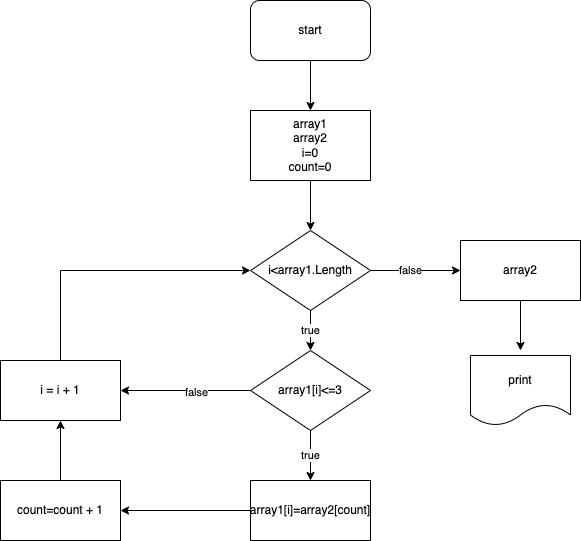

The diagram above was exported from draw.io. Its source (the exported page's mxGraphModel, read from the mxfile embedded in the PNG):
<mxGraphModel dx="556" dy="543" grid="1" gridSize="10" guides="1" tooltips="1" connect="1" arrows="1" fold="1" page="1" pageScale="1" pageWidth="827" pageHeight="1169" math="0" shadow="0">
  <root>
    <mxCell id="WIyWlLk6GJQsqaUBKTNV-0" />
    <mxCell id="WIyWlLk6GJQsqaUBKTNV-1" parent="WIyWlLk6GJQsqaUBKTNV-0" />
    <mxCell id="dm02U6oZhj0bPqxuQ0CJ-20" value="" style="edgeStyle=orthogonalEdgeStyle;rounded=0;orthogonalLoop=1;jettySize=auto;html=1;" edge="1" parent="WIyWlLk6GJQsqaUBKTNV-1" source="dm02U6oZhj0bPqxuQ0CJ-0" target="dm02U6oZhj0bPqxuQ0CJ-8">
      <mxGeometry relative="1" as="geometry" />
    </mxCell>
    <mxCell id="dm02U6oZhj0bPqxuQ0CJ-0" value="start" style="rounded=1;whiteSpace=wrap;html=1;" vertex="1" parent="WIyWlLk6GJQsqaUBKTNV-1">
      <mxGeometry x="320" y="30" width="120" height="60" as="geometry" />
    </mxCell>
    <mxCell id="dm02U6oZhj0bPqxuQ0CJ-3" style="edgeStyle=orthogonalEdgeStyle;rounded=0;orthogonalLoop=1;jettySize=auto;html=1;exitX=0.5;exitY=1;exitDx=0;exitDy=0;" edge="1" parent="WIyWlLk6GJQsqaUBKTNV-1" source="dm02U6oZhj0bPqxuQ0CJ-0" target="dm02U6oZhj0bPqxuQ0CJ-0">
      <mxGeometry relative="1" as="geometry" />
    </mxCell>
    <mxCell id="dm02U6oZhj0bPqxuQ0CJ-21" style="edgeStyle=orthogonalEdgeStyle;rounded=0;orthogonalLoop=1;jettySize=auto;html=1;exitX=0.5;exitY=1;exitDx=0;exitDy=0;entryX=0.5;entryY=0;entryDx=0;entryDy=0;" edge="1" parent="WIyWlLk6GJQsqaUBKTNV-1" source="dm02U6oZhj0bPqxuQ0CJ-8" target="dm02U6oZhj0bPqxuQ0CJ-9">
      <mxGeometry relative="1" as="geometry" />
    </mxCell>
    <mxCell id="dm02U6oZhj0bPqxuQ0CJ-8" value="array1&lt;br&gt;array2&lt;br&gt;i=0&lt;br&gt;count=0" style="rounded=0;whiteSpace=wrap;html=1;" vertex="1" parent="WIyWlLk6GJQsqaUBKTNV-1">
      <mxGeometry x="320" y="140" width="120" height="70" as="geometry" />
    </mxCell>
    <mxCell id="dm02U6oZhj0bPqxuQ0CJ-22" value="true" style="edgeStyle=orthogonalEdgeStyle;rounded=0;orthogonalLoop=1;jettySize=auto;html=1;" edge="1" parent="WIyWlLk6GJQsqaUBKTNV-1" source="dm02U6oZhj0bPqxuQ0CJ-9" target="dm02U6oZhj0bPqxuQ0CJ-10">
      <mxGeometry relative="1" as="geometry">
        <Array as="points">
          <mxPoint x="380" y="360" />
          <mxPoint x="380" y="360" />
        </Array>
      </mxGeometry>
    </mxCell>
    <mxCell id="dm02U6oZhj0bPqxuQ0CJ-24" value="false" style="edgeStyle=orthogonalEdgeStyle;rounded=0;orthogonalLoop=1;jettySize=auto;html=1;exitX=1;exitY=0.5;exitDx=0;exitDy=0;entryX=0;entryY=0.5;entryDx=0;entryDy=0;" edge="1" parent="WIyWlLk6GJQsqaUBKTNV-1" source="dm02U6oZhj0bPqxuQ0CJ-9" target="dm02U6oZhj0bPqxuQ0CJ-18">
      <mxGeometry x="-0.1111" relative="1" as="geometry">
        <mxPoint as="offset" />
      </mxGeometry>
    </mxCell>
    <mxCell id="dm02U6oZhj0bPqxuQ0CJ-9" value="i&amp;lt;array1.Length" style="rhombus;whiteSpace=wrap;html=1;" vertex="1" parent="WIyWlLk6GJQsqaUBKTNV-1">
      <mxGeometry x="320" y="260" width="120" height="80" as="geometry" />
    </mxCell>
    <mxCell id="dm02U6oZhj0bPqxuQ0CJ-23" value="true" style="edgeStyle=orthogonalEdgeStyle;rounded=0;orthogonalLoop=1;jettySize=auto;html=1;exitX=0.5;exitY=1;exitDx=0;exitDy=0;entryX=0.5;entryY=0;entryDx=0;entryDy=0;" edge="1" parent="WIyWlLk6GJQsqaUBKTNV-1" source="dm02U6oZhj0bPqxuQ0CJ-10" target="dm02U6oZhj0bPqxuQ0CJ-11">
      <mxGeometry relative="1" as="geometry" />
    </mxCell>
    <mxCell id="dm02U6oZhj0bPqxuQ0CJ-30" style="edgeStyle=orthogonalEdgeStyle;rounded=0;orthogonalLoop=1;jettySize=auto;html=1;exitX=0;exitY=0.5;exitDx=0;exitDy=0;entryX=1;entryY=0.5;entryDx=0;entryDy=0;" edge="1" parent="WIyWlLk6GJQsqaUBKTNV-1" source="dm02U6oZhj0bPqxuQ0CJ-10" target="dm02U6oZhj0bPqxuQ0CJ-15">
      <mxGeometry relative="1" as="geometry" />
    </mxCell>
    <mxCell id="dm02U6oZhj0bPqxuQ0CJ-32" value="false" style="edgeLabel;html=1;align=center;verticalAlign=middle;resizable=0;points=[];" vertex="1" connectable="0" parent="dm02U6oZhj0bPqxuQ0CJ-30">
      <mxGeometry x="-0.1538" y="1" relative="1" as="geometry">
        <mxPoint as="offset" />
      </mxGeometry>
    </mxCell>
    <mxCell id="dm02U6oZhj0bPqxuQ0CJ-10" value="array1[i]&amp;lt;=3" style="rhombus;whiteSpace=wrap;html=1;" vertex="1" parent="WIyWlLk6GJQsqaUBKTNV-1">
      <mxGeometry x="320" y="380" width="120" height="80" as="geometry" />
    </mxCell>
    <mxCell id="dm02U6oZhj0bPqxuQ0CJ-26" style="edgeStyle=orthogonalEdgeStyle;rounded=0;orthogonalLoop=1;jettySize=auto;html=1;exitX=0;exitY=0.5;exitDx=0;exitDy=0;entryX=1;entryY=0.5;entryDx=0;entryDy=0;" edge="1" parent="WIyWlLk6GJQsqaUBKTNV-1" source="dm02U6oZhj0bPqxuQ0CJ-11" target="dm02U6oZhj0bPqxuQ0CJ-17">
      <mxGeometry relative="1" as="geometry" />
    </mxCell>
    <mxCell id="dm02U6oZhj0bPqxuQ0CJ-11" value="array1[i]=array2[count]&lt;br&gt;" style="rounded=0;whiteSpace=wrap;html=1;" vertex="1" parent="WIyWlLk6GJQsqaUBKTNV-1">
      <mxGeometry x="320" y="510" width="120" height="60" as="geometry" />
    </mxCell>
    <mxCell id="dm02U6oZhj0bPqxuQ0CJ-31" style="edgeStyle=orthogonalEdgeStyle;rounded=0;orthogonalLoop=1;jettySize=auto;html=1;exitX=0.5;exitY=0;exitDx=0;exitDy=0;entryX=0;entryY=0.5;entryDx=0;entryDy=0;" edge="1" parent="WIyWlLk6GJQsqaUBKTNV-1" source="dm02U6oZhj0bPqxuQ0CJ-15" target="dm02U6oZhj0bPqxuQ0CJ-9">
      <mxGeometry relative="1" as="geometry" />
    </mxCell>
    <mxCell id="dm02U6oZhj0bPqxuQ0CJ-15" value="i = i + 1" style="rounded=0;whiteSpace=wrap;html=1;" vertex="1" parent="WIyWlLk6GJQsqaUBKTNV-1">
      <mxGeometry x="70" y="390" width="120" height="60" as="geometry" />
    </mxCell>
    <mxCell id="dm02U6oZhj0bPqxuQ0CJ-29" style="edgeStyle=orthogonalEdgeStyle;rounded=0;orthogonalLoop=1;jettySize=auto;html=1;entryX=0.5;entryY=1;entryDx=0;entryDy=0;" edge="1" parent="WIyWlLk6GJQsqaUBKTNV-1" source="dm02U6oZhj0bPqxuQ0CJ-17" target="dm02U6oZhj0bPqxuQ0CJ-15">
      <mxGeometry relative="1" as="geometry" />
    </mxCell>
    <mxCell id="dm02U6oZhj0bPqxuQ0CJ-17" value="count=count + 1" style="rounded=0;whiteSpace=wrap;html=1;" vertex="1" parent="WIyWlLk6GJQsqaUBKTNV-1">
      <mxGeometry x="70" y="510" width="120" height="60" as="geometry" />
    </mxCell>
    <mxCell id="dm02U6oZhj0bPqxuQ0CJ-25" style="edgeStyle=orthogonalEdgeStyle;rounded=0;orthogonalLoop=1;jettySize=auto;html=1;exitX=0.5;exitY=1;exitDx=0;exitDy=0;" edge="1" parent="WIyWlLk6GJQsqaUBKTNV-1" source="dm02U6oZhj0bPqxuQ0CJ-18">
      <mxGeometry relative="1" as="geometry">
        <mxPoint x="590" y="380" as="targetPoint" />
      </mxGeometry>
    </mxCell>
    <mxCell id="dm02U6oZhj0bPqxuQ0CJ-18" value="array2" style="rounded=0;whiteSpace=wrap;html=1;" vertex="1" parent="WIyWlLk6GJQsqaUBKTNV-1">
      <mxGeometry x="530" y="270" width="120" height="60" as="geometry" />
    </mxCell>
    <mxCell id="dm02U6oZhj0bPqxuQ0CJ-19" value="print" style="shape=document;whiteSpace=wrap;html=1;boundedLbl=1;" vertex="1" parent="WIyWlLk6GJQsqaUBKTNV-1">
      <mxGeometry x="540" y="385" width="100" height="70" as="geometry" />
    </mxCell>
  </root>
</mxGraphModel>